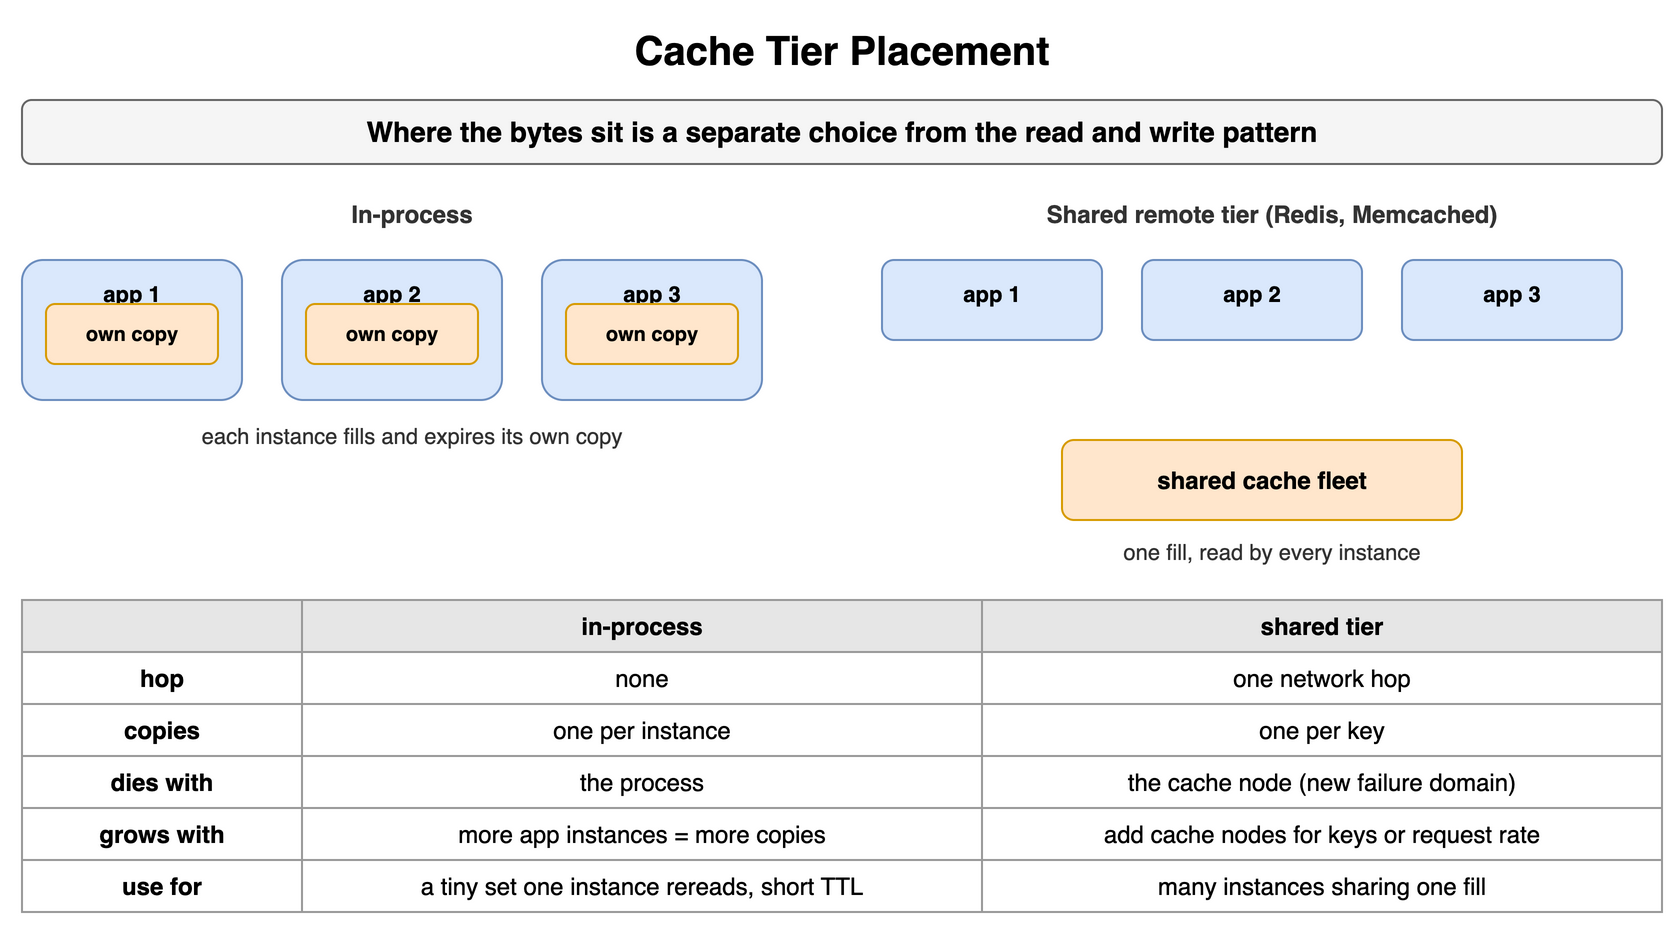

The diagram above was exported from draw.io. Its source (the exported page's mxGraphModel, read from the mxfile embedded in the PNG):
<mxGraphModel dx="900" dy="476" grid="1" gridSize="10" guides="1" tooltips="1" connect="1" arrows="1" fold="1" page="1" pageScale="1" pageWidth="900" pageHeight="476" math="0" shadow="0">
  <root>
    <mxCell id="0" />
    <mxCell id="1" parent="0" />
    <mxCell id="k21" value="Cache Tier Placement" style="text;html=1;align=center;verticalAlign=middle;whiteSpace=wrap;fontSize=20;fontStyle=1;" vertex="1" parent="1">
      <mxGeometry x="40" y="10" width="820" height="30" as="geometry" />
    </mxCell>
    <mxCell id="k22" value="Where the bytes sit is a separate choice from the read and write pattern" style="rounded=1;whiteSpace=wrap;html=1;fillColor=#f5f5f5;strokeColor=#666666;fontStyle=1;fontSize=14;" vertex="1" parent="1">
      <mxGeometry x="40" y="50" width="820" height="32" as="geometry" />
    </mxCell>
    <mxCell id="k23" value="In-process" style="text;html=1;whiteSpace=wrap;fontSize=11;align=center;verticalAlign=middle;fontSize=12;fontColor=#333333;fontStyle=1;" vertex="1" parent="1">
      <mxGeometry x="40" y="98" width="390" height="18" as="geometry" />
    </mxCell>
    <mxCell id="k24" value="app 1" style="rounded=1;whiteSpace=wrap;html=1;fillColor=#dae8fc;strokeColor=#6c8ebf;fontSize=11;align=center;fontStyle=1;verticalAlign=top;spacingTop=4;" vertex="1" parent="1">
      <mxGeometry x="40" y="130" width="110" height="70" as="geometry" />
    </mxCell>
    <mxCell id="k25" value="own copy" style="rounded=1;whiteSpace=wrap;html=1;fillColor=#ffe6cc;strokeColor=#d79b00;fontSize=10;align=center;fontStyle=1;" vertex="1" parent="1">
      <mxGeometry x="52" y="152" width="86" height="30" as="geometry" />
    </mxCell>
    <mxCell id="k26" value="app 2" style="rounded=1;whiteSpace=wrap;html=1;fillColor=#dae8fc;strokeColor=#6c8ebf;fontSize=11;align=center;fontStyle=1;verticalAlign=top;spacingTop=4;" vertex="1" parent="1">
      <mxGeometry x="170" y="130" width="110" height="70" as="geometry" />
    </mxCell>
    <mxCell id="k27" value="own copy" style="rounded=1;whiteSpace=wrap;html=1;fillColor=#ffe6cc;strokeColor=#d79b00;fontSize=10;align=center;fontStyle=1;" vertex="1" parent="1">
      <mxGeometry x="182" y="152" width="86" height="30" as="geometry" />
    </mxCell>
    <mxCell id="k28" value="app 3" style="rounded=1;whiteSpace=wrap;html=1;fillColor=#dae8fc;strokeColor=#6c8ebf;fontSize=11;align=center;fontStyle=1;verticalAlign=top;spacingTop=4;" vertex="1" parent="1">
      <mxGeometry x="300" y="130" width="110" height="70" as="geometry" />
    </mxCell>
    <mxCell id="k29" value="own copy" style="rounded=1;whiteSpace=wrap;html=1;fillColor=#ffe6cc;strokeColor=#d79b00;fontSize=10;align=center;fontStyle=1;" vertex="1" parent="1">
      <mxGeometry x="312" y="152" width="86" height="30" as="geometry" />
    </mxCell>
    <mxCell id="k210" value="each instance fills and expires its own copy" style="text;html=1;whiteSpace=wrap;fontSize=11;align=center;verticalAlign=middle;fontSize=11;fontColor=#333333;" vertex="1" parent="1">
      <mxGeometry x="40" y="210" width="390" height="16" as="geometry" />
    </mxCell>
    <mxCell id="k211" value="Shared remote tier (Redis, Memcached)" style="text;html=1;whiteSpace=wrap;fontSize=11;align=center;verticalAlign=middle;fontSize=12;fontColor=#333333;fontStyle=1;" vertex="1" parent="1">
      <mxGeometry x="470" y="98" width="390" height="18" as="geometry" />
    </mxCell>
    <mxCell id="k212" value="app 1" style="rounded=1;whiteSpace=wrap;html=1;fillColor=#dae8fc;strokeColor=#6c8ebf;fontSize=11;align=center;fontStyle=1;verticalAlign=top;spacingTop=4;" vertex="1" parent="1">
      <mxGeometry x="470" y="130" width="110" height="40" as="geometry" />
    </mxCell>
    <mxCell id="k213" value="app 2" style="rounded=1;whiteSpace=wrap;html=1;fillColor=#dae8fc;strokeColor=#6c8ebf;fontSize=11;align=center;fontStyle=1;verticalAlign=top;spacingTop=4;" vertex="1" parent="1">
      <mxGeometry x="600" y="130" width="110" height="40" as="geometry" />
    </mxCell>
    <mxCell id="k214" value="app 3" style="rounded=1;whiteSpace=wrap;html=1;fillColor=#dae8fc;strokeColor=#6c8ebf;fontSize=11;align=center;fontStyle=1;verticalAlign=top;spacingTop=4;" vertex="1" parent="1">
      <mxGeometry x="730" y="130" width="110" height="40" as="geometry" />
    </mxCell>
    <mxCell id="k215" value="shared cache fleet" style="rounded=1;whiteSpace=wrap;html=1;fillColor=#ffe6cc;strokeColor=#d79b00;fontSize=12;align=center;fontStyle=1;" vertex="1" parent="1">
      <mxGeometry x="560" y="220" width="200" height="40" as="geometry" />
    </mxCell>
    <mxCell id="k216" value="one fill, read by every instance" style="text;html=1;whiteSpace=wrap;fontSize=11;align=center;verticalAlign=middle;fontSize=11;fontColor=#333333;" vertex="1" parent="1">
      <mxGeometry x="470" y="268" width="390" height="16" as="geometry" />
    </mxCell>
    <mxCell id="k217" value="" style="whiteSpace=wrap;html=1;fillColor=#e6e6e6;strokeColor=#999999;fontStyle=1;fontSize=12;" vertex="1" parent="1">
      <mxGeometry x="40" y="300" width="140" height="26" as="geometry" />
    </mxCell>
    <mxCell id="k218" value="in-process" style="whiteSpace=wrap;html=1;fillColor=#e6e6e6;strokeColor=#999999;fontStyle=1;fontSize=12;" vertex="1" parent="1">
      <mxGeometry x="180" y="300" width="340" height="26" as="geometry" />
    </mxCell>
    <mxCell id="k219" value="shared tier" style="whiteSpace=wrap;html=1;fillColor=#e6e6e6;strokeColor=#999999;fontStyle=1;fontSize=12;" vertex="1" parent="1">
      <mxGeometry x="520" y="300" width="340" height="26" as="geometry" />
    </mxCell>
    <mxCell id="k220" value="hop" style="whiteSpace=wrap;html=1;strokeColor=#999999;fontSize=12;fillColor=#ffffff;fontStyle=1;" vertex="1" parent="1">
      <mxGeometry x="40" y="326" width="140" height="26" as="geometry" />
    </mxCell>
    <mxCell id="k221" value="none" style="whiteSpace=wrap;html=1;strokeColor=#999999;fontSize=12;fillColor=#ffffff;" vertex="1" parent="1">
      <mxGeometry x="180" y="326" width="340" height="26" as="geometry" />
    </mxCell>
    <mxCell id="k222" value="one network hop" style="whiteSpace=wrap;html=1;strokeColor=#999999;fontSize=12;fillColor=#ffffff;" vertex="1" parent="1">
      <mxGeometry x="520" y="326" width="340" height="26" as="geometry" />
    </mxCell>
    <mxCell id="k223" value="copies" style="whiteSpace=wrap;html=1;strokeColor=#999999;fontSize=12;fillColor=#ffffff;fontStyle=1;" vertex="1" parent="1">
      <mxGeometry x="40" y="352" width="140" height="26" as="geometry" />
    </mxCell>
    <mxCell id="k224" value="one per instance" style="whiteSpace=wrap;html=1;strokeColor=#999999;fontSize=12;fillColor=#ffffff;" vertex="1" parent="1">
      <mxGeometry x="180" y="352" width="340" height="26" as="geometry" />
    </mxCell>
    <mxCell id="k225" value="one per key" style="whiteSpace=wrap;html=1;strokeColor=#999999;fontSize=12;fillColor=#ffffff;" vertex="1" parent="1">
      <mxGeometry x="520" y="352" width="340" height="26" as="geometry" />
    </mxCell>
    <mxCell id="k226" value="dies with" style="whiteSpace=wrap;html=1;strokeColor=#999999;fontSize=12;fillColor=#ffffff;fontStyle=1;" vertex="1" parent="1">
      <mxGeometry x="40" y="378" width="140" height="26" as="geometry" />
    </mxCell>
    <mxCell id="k227" value="the process" style="whiteSpace=wrap;html=1;strokeColor=#999999;fontSize=12;fillColor=#ffffff;" vertex="1" parent="1">
      <mxGeometry x="180" y="378" width="340" height="26" as="geometry" />
    </mxCell>
    <mxCell id="k228" value="the cache node (new failure domain)" style="whiteSpace=wrap;html=1;strokeColor=#999999;fontSize=12;fillColor=#ffffff;" vertex="1" parent="1">
      <mxGeometry x="520" y="378" width="340" height="26" as="geometry" />
    </mxCell>
    <mxCell id="k229" value="grows with" style="whiteSpace=wrap;html=1;strokeColor=#999999;fontSize=12;fillColor=#ffffff;fontStyle=1;" vertex="1" parent="1">
      <mxGeometry x="40" y="404" width="140" height="26" as="geometry" />
    </mxCell>
    <mxCell id="k230" value="more app instances = more copies" style="whiteSpace=wrap;html=1;strokeColor=#999999;fontSize=12;fillColor=#ffffff;" vertex="1" parent="1">
      <mxGeometry x="180" y="404" width="340" height="26" as="geometry" />
    </mxCell>
    <mxCell id="k231" value="add cache nodes for keys or request rate" style="whiteSpace=wrap;html=1;strokeColor=#999999;fontSize=12;fillColor=#ffffff;" vertex="1" parent="1">
      <mxGeometry x="520" y="404" width="340" height="26" as="geometry" />
    </mxCell>
    <mxCell id="k232" value="use for" style="whiteSpace=wrap;html=1;strokeColor=#999999;fontSize=12;fillColor=#ffffff;fontStyle=1;" vertex="1" parent="1">
      <mxGeometry x="40" y="430" width="140" height="26" as="geometry" />
    </mxCell>
    <mxCell id="k233" value="a tiny set one instance rereads, short TTL" style="whiteSpace=wrap;html=1;strokeColor=#999999;fontSize=12;fillColor=#ffffff;" vertex="1" parent="1">
      <mxGeometry x="180" y="430" width="340" height="26" as="geometry" />
    </mxCell>
    <mxCell id="k234" value="many instances sharing one fill" style="whiteSpace=wrap;html=1;strokeColor=#999999;fontSize=12;fillColor=#ffffff;" vertex="1" parent="1">
      <mxGeometry x="520" y="430" width="340" height="26" as="geometry" />
    </mxCell>
  </root>
</mxGraphModel>